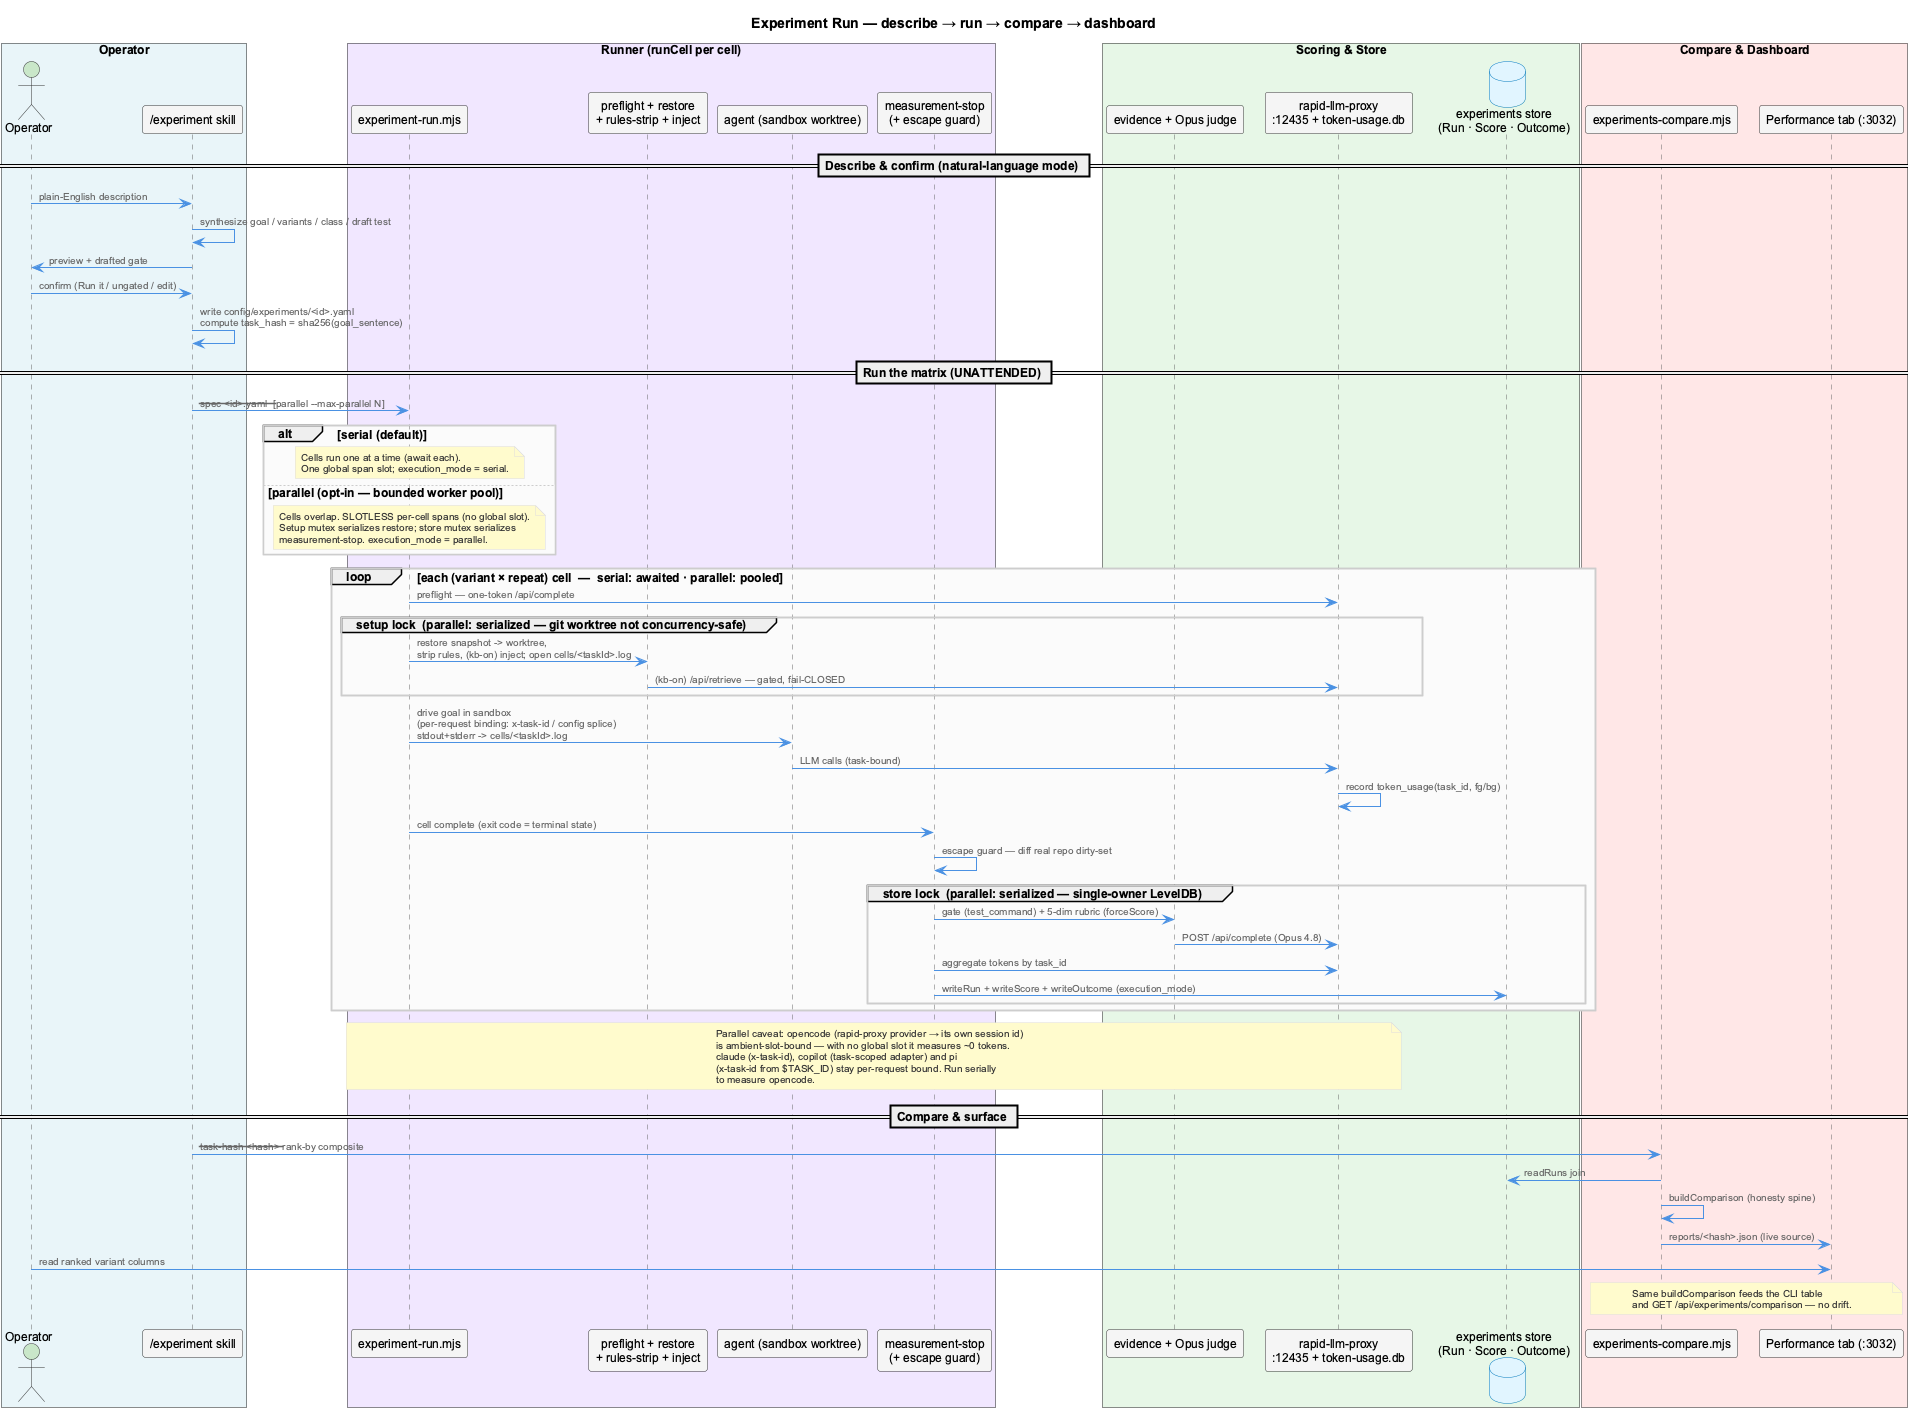

The diagram above was rendered by PlantUML. Its source (embedded in the PNG):
@startuml experiment-run-sequence
!include _standard-style.puml

title Experiment Run — describe → run → compare → dashboard

box "Operator" #E8F4F8
    actor "Operator" as op
    participant "/experiment skill" as skill
end box

box "Runner (runCell per cell)" #F0E6FF
    participant "experiment-run.mjs" as runner
    participant "preflight + restore\n+ rules-strip + inject" as prep
    participant "agent (sandbox worktree)" as agent
    participant "measurement-stop\n(+ escape guard)" as mstop
end box

box "Scoring & Store" #E6F7E6
    participant "evidence + Opus judge" as judge
    participant "rapid-llm-proxy\n:12435 + token-usage.db" as proxy
    database "experiments store\n(Run · Score · Outcome)" as store
end box

box "Compare & Dashboard" #FFE6E6
    participant "experiments-compare.mjs" as compare
    participant "Performance tab (:3032)" as dash
end box

== Describe & confirm (natural-language mode) ==
op -> skill: plain-English description
skill -> skill: synthesize goal / variants / class / draft test
skill -> op: preview + drafted gate
op -> skill: confirm (Run it / ungated / edit)
skill -> skill: write config/experiments/<id>.yaml\ncompute task_hash = sha256(goal_sentence)

== Run the matrix (UNATTENDED) ==
skill -> runner: --spec <id>.yaml  [--parallel --max-parallel N]

alt serial (default)
    note over runner
      Cells run one at a time (await each).
      One global span slot; execution_mode = serial.
    end note
else parallel (opt-in — bounded worker pool)
    note over runner
      Cells overlap. SLOTLESS per-cell spans (no global slot).
      Setup mutex serializes restore; store mutex serializes
      measurement-stop. execution_mode = parallel.
    end note
end

loop each (variant × repeat) cell  —  serial: awaited · parallel: pooled
    runner -> proxy: preflight — one-token /api/complete
    group setup lock  (parallel: serialized — git worktree not concurrency-safe)
        runner -> prep: restore snapshot -> worktree,\nstrip rules, (kb-on) inject; open cells/<taskId>.log
        prep -> proxy: (kb-on) /api/retrieve — gated, fail-CLOSED
    end
    runner -> agent: drive goal in sandbox\n(per-request binding: x-task-id / config splice)\nstdout+stderr -> cells/<taskId>.log
    agent -> proxy: LLM calls (task-bound)
    proxy -> proxy: record token_usage(task_id, fg/bg)
    runner -> mstop: cell complete (exit code = terminal state)
    mstop -> mstop: escape guard — diff real repo dirty-set
    group store lock  (parallel: serialized — single-owner LevelDB)
        mstop -> judge: gate (test_command) + 5-dim rubric (forceScore)
        judge -> proxy: POST /api/complete (Opus 4.8)
        mstop -> proxy: aggregate tokens by task_id
        mstop -> store: writeRun + writeScore + writeOutcome (execution_mode)
    end
end

note over runner, proxy
  Parallel caveat: opencode (rapid-proxy provider → its own session id)
  is ambient-slot-bound — with no global slot it measures ~0 tokens.
  claude (x-task-id), copilot (task-scoped adapter) and pi
  (x-task-id from $TASK_ID) stay per-request bound. Run serially
  to measure opencode.
end note

== Compare & surface ==
skill -> compare: --task-hash <hash> --rank-by composite
compare -> store: readRuns join
compare -> compare: buildComparison (honesty spine)
compare -> dash: reports/<hash>.json (live source)
op -> dash: read ranked variant columns

note over compare,dash
  Same buildComparison feeds the CLI table
  and GET /api/experiments/comparison — no drift.
end note

@enduml